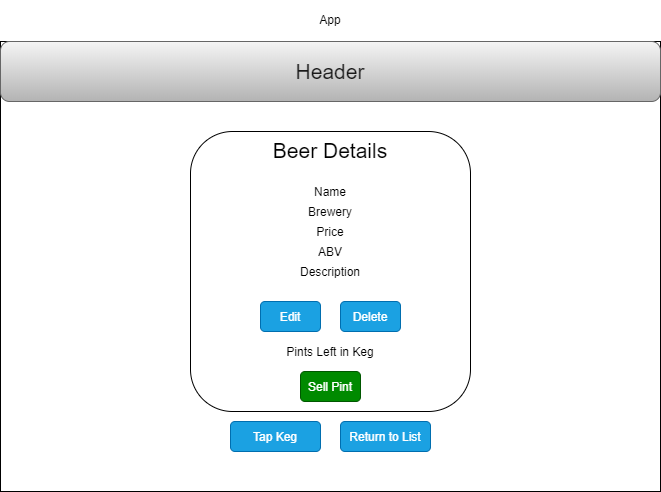

The diagram above was exported from draw.io. Its source (the exported page's mxGraphModel, read from the mxfile embedded in the PNG):
<mxGraphModel dx="726" dy="1712" grid="1" gridSize="10" guides="1" tooltips="1" connect="1" arrows="1" fold="1" page="1" pageScale="1" pageWidth="850" pageHeight="1100" math="0" shadow="0">
  <root>
    <mxCell id="0" />
    <mxCell id="1" parent="0" />
    <mxCell id="52" value="&lt;p style=&quot;line-height: 120%&quot;&gt;App&lt;/p&gt;" style="rounded=0;whiteSpace=wrap;html=1;verticalAlign=bottom;labelPosition=center;verticalLabelPosition=top;align=center;" parent="1" vertex="1">
      <mxGeometry x="40" y="30" width="660" height="450" as="geometry" />
    </mxCell>
    <mxCell id="53" value="&lt;font style=&quot;font-size: 21px&quot;&gt;&lt;font color=&quot;#1a1a1a&quot;&gt;Header&lt;/font&gt;&lt;/font&gt;" style="rounded=1;whiteSpace=wrap;html=1;gradientColor=#b3b3b3;fillColor=#f5f5f5;strokeColor=#666666;" parent="1" vertex="1">
      <mxGeometry x="40" y="30" width="660" height="60" as="geometry" />
    </mxCell>
    <mxCell id="54" value="&lt;span style=&quot;font-size: 21px&quot;&gt;Beer Details&lt;/span&gt;" style="rounded=1;whiteSpace=wrap;html=1;verticalAlign=top;" parent="1" vertex="1">
      <mxGeometry x="230" y="120" width="280" height="280" as="geometry" />
    </mxCell>
    <mxCell id="55" value="Name" style="text;html=1;strokeColor=none;fillColor=none;align=center;verticalAlign=middle;whiteSpace=wrap;rounded=0;" parent="1" vertex="1">
      <mxGeometry x="250" y="170" width="240" height="20" as="geometry" />
    </mxCell>
    <mxCell id="56" value="Brewery" style="text;html=1;strokeColor=none;fillColor=none;align=center;verticalAlign=middle;whiteSpace=wrap;rounded=0;" parent="1" vertex="1">
      <mxGeometry x="250" y="190" width="240" height="20" as="geometry" />
    </mxCell>
    <mxCell id="57" value="Price" style="text;html=1;strokeColor=none;fillColor=none;align=center;verticalAlign=middle;whiteSpace=wrap;rounded=0;" parent="1" vertex="1">
      <mxGeometry x="250" y="210" width="240" height="20" as="geometry" />
    </mxCell>
    <mxCell id="58" value="ABV" style="text;html=1;strokeColor=none;fillColor=none;align=center;verticalAlign=middle;whiteSpace=wrap;rounded=0;" parent="1" vertex="1">
      <mxGeometry x="250" y="230" width="240" height="20" as="geometry" />
    </mxCell>
    <mxCell id="59" value="Description" style="text;html=1;strokeColor=none;fillColor=none;align=center;verticalAlign=middle;whiteSpace=wrap;rounded=0;" parent="1" vertex="1">
      <mxGeometry x="250" y="250" width="240" height="20" as="geometry" />
    </mxCell>
    <mxCell id="60" value="Edit" style="rounded=1;whiteSpace=wrap;html=1;fillColor=#1ba1e2;strokeColor=#006EAF;fontColor=#ffffff;" parent="1" vertex="1">
      <mxGeometry x="300" y="290" width="60" height="30" as="geometry" />
    </mxCell>
    <mxCell id="61" value="Delete" style="rounded=1;whiteSpace=wrap;html=1;fillColor=#1ba1e2;strokeColor=#006EAF;fontColor=#ffffff;" parent="1" vertex="1">
      <mxGeometry x="380" y="290" width="60" height="30" as="geometry" />
    </mxCell>
    <mxCell id="62" value="Sell Pint" style="rounded=1;whiteSpace=wrap;html=1;fillColor=#008a00;strokeColor=#005700;fontColor=#ffffff;" parent="1" vertex="1">
      <mxGeometry x="340" y="360" width="60" height="30" as="geometry" />
    </mxCell>
    <mxCell id="63" value="Pints Left in Keg" style="text;html=1;strokeColor=none;fillColor=none;align=center;verticalAlign=middle;whiteSpace=wrap;rounded=0;" parent="1" vertex="1">
      <mxGeometry x="280" y="330" width="180" height="20" as="geometry" />
    </mxCell>
    <mxCell id="64" value="Tap Keg" style="rounded=1;whiteSpace=wrap;html=1;fillColor=#1ba1e2;strokeColor=#006EAF;fontColor=#ffffff;" parent="1" vertex="1">
      <mxGeometry x="270" y="410" width="90" height="30" as="geometry" />
    </mxCell>
    <mxCell id="65" value="Return to List" style="rounded=1;whiteSpace=wrap;html=1;fillColor=#1ba1e2;strokeColor=#006EAF;fontColor=#ffffff;" parent="1" vertex="1">
      <mxGeometry x="380" y="410" width="90" height="30" as="geometry" />
    </mxCell>
  </root>
</mxGraphModel>